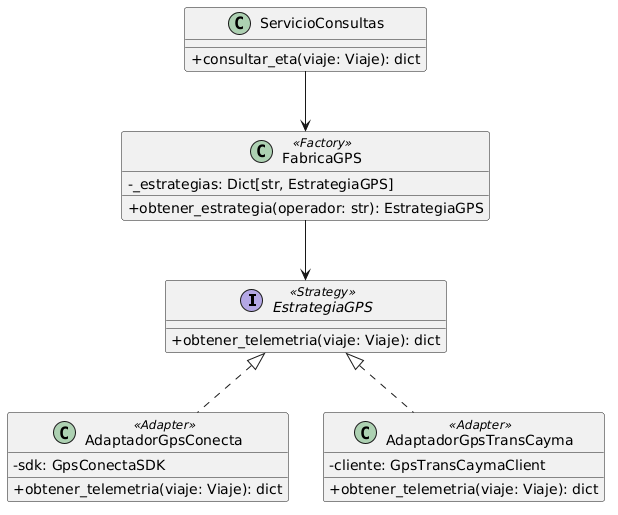

The diagram above was rendered by PlantUML. Its source (embedded in the PNG):
@startuml
skinparam classAttributeIconSize 0

interface EstrategiaGPS <<Strategy>> {
  + obtener_telemetria(viaje: Viaje): dict
}

class AdaptadorGpsConecta <<Adapter>> {
  - sdk: GpsConectaSDK
  + obtener_telemetria(viaje: Viaje): dict
}

class AdaptadorGpsTransCayma <<Adapter>> {
  - cliente: GpsTransCaymaClient
  + obtener_telemetria(viaje: Viaje): dict
}

class FabricaGPS <<Factory>> {
  - _estrategias: Dict[str, EstrategiaGPS]
  + obtener_estrategia(operador: str): EstrategiaGPS
}

class ServicioConsultas {
  + consultar_eta(viaje: Viaje): dict
}

EstrategiaGPS <|.. AdaptadorGpsConecta
EstrategiaGPS <|.. AdaptadorGpsTransCayma
FabricaGPS --> EstrategiaGPS
ServicioConsultas --> FabricaGPS
@enduml